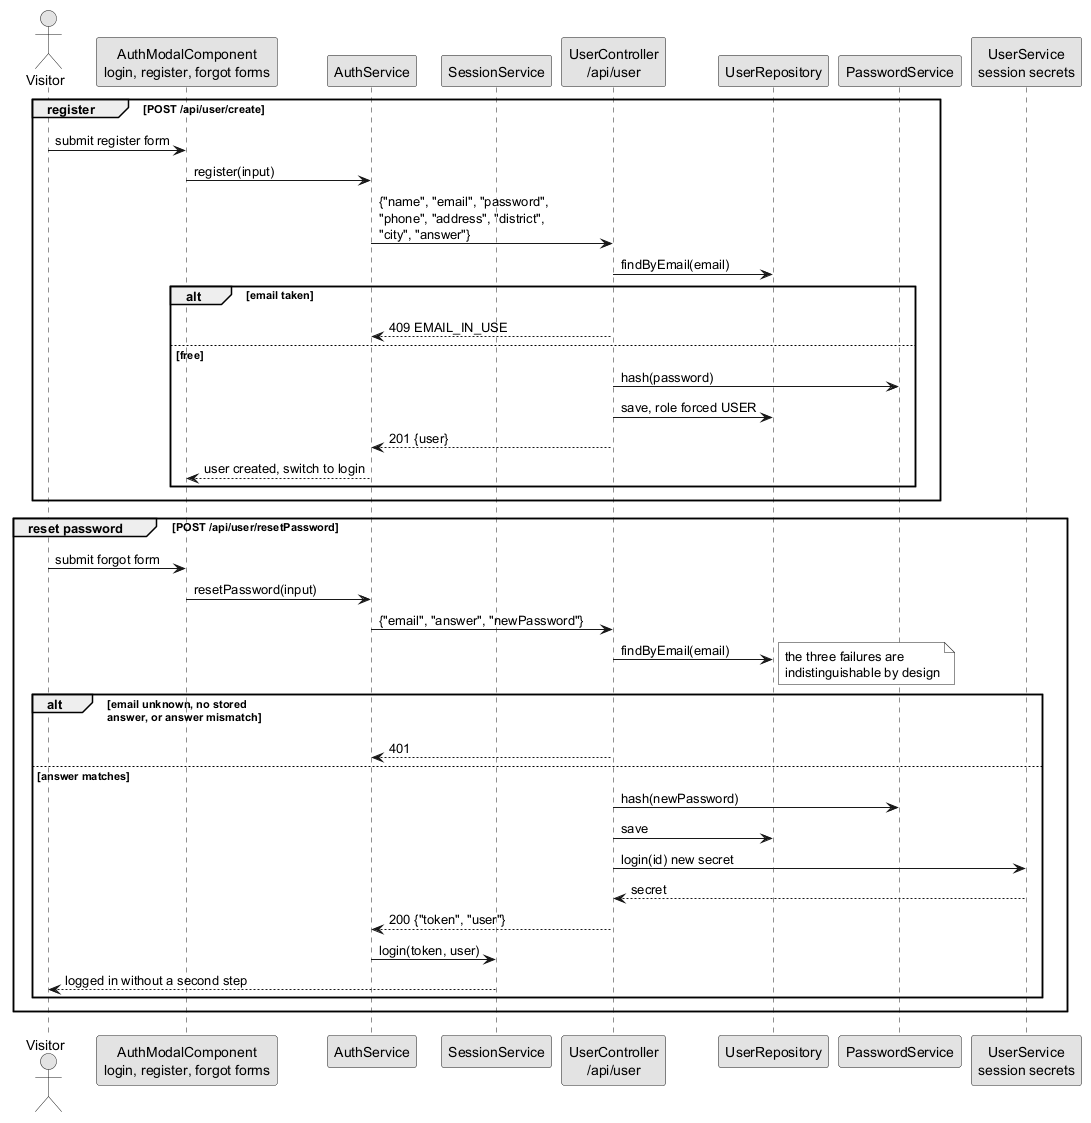

The diagram above was rendered by PlantUML. Its source (embedded in the PNG):
@startuml seq-register-reset
!pragma layout smetana
skinparam monochrome true
skinparam shadowing false

actor "Visitor" as visitor
participant "AuthModalComponent\nlogin, register, forgot forms" as modal
participant "AuthService" as authSvc
participant "SessionService" as session
participant "UserController\n/api/user" as userC
participant "UserRepository" as userR
participant "PasswordService" as passwordS
participant "UserService\nsession secrets" as userSvc

group register [POST /api/user/create]
	visitor -> modal : submit register form
	modal -> authSvc : register(input)
	authSvc -> userC : {"name", "email", "password",\n"phone", "address", "district",\n"city", "answer"}
	userC -> userR : findByEmail(email)
	alt email taken
		userC --> authSvc : 409 EMAIL_IN_USE
	else free
		userC -> passwordS : hash(password)
		userC -> userR : save, role forced USER
		userC --> authSvc : 201 {user}
		authSvc --> modal : user created, switch to login
	end
end

group reset password [POST /api/user/resetPassword]
	visitor -> modal : submit forgot form
	modal -> authSvc : resetPassword(input)
	authSvc -> userC : {"email", "answer", "newPassword"}
	userC -> userR : findByEmail(email)
	alt email unknown, no stored\nanswer, or answer mismatch
		note right : the three failures are\nindistinguishable by design
		userC --> authSvc : 401
	else answer matches
		userC -> passwordS : hash(newPassword)
		userC -> userR : save
		userC -> userSvc : login(id) new secret
		userSvc --> userC : secret
		userC --> authSvc : 200 {"token", "user"}
		authSvc -> session : login(token, user)
		session --> visitor : logged in without a second step
	end
end
@enduml